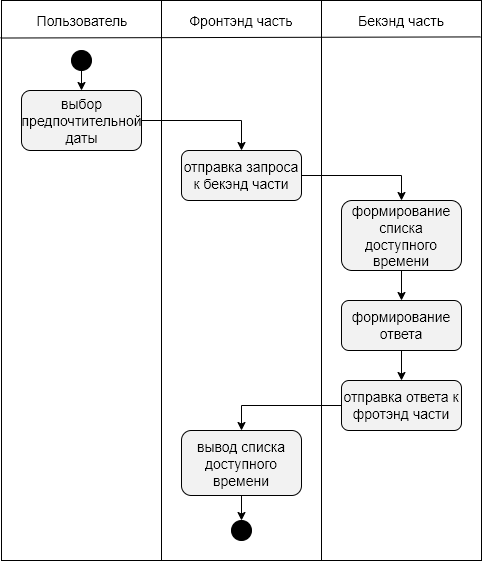

The diagram above was exported from draw.io. Its source (the exported page's mxGraphModel, read from the mxfile embedded in the PNG):
<mxGraphModel dx="1408" dy="627" grid="1" gridSize="10" guides="1" tooltips="1" connect="1" arrows="1" fold="1" page="1" pageScale="1" pageWidth="850" pageHeight="1100" math="0" shadow="0">
  <root>
    <mxCell id="0" />
    <mxCell id="1" parent="0" />
    <mxCell id="Cr9ZpSFu1oJqch2D_CFt-1" value="" style="rounded=0;whiteSpace=wrap;html=1;" vertex="1" parent="1">
      <mxGeometry x="80" y="40" width="480" height="560" as="geometry" />
    </mxCell>
    <mxCell id="Cr9ZpSFu1oJqch2D_CFt-3" value="" style="rounded=0;whiteSpace=wrap;html=1;" vertex="1" parent="1">
      <mxGeometry x="80" y="40" width="160" height="560" as="geometry" />
    </mxCell>
    <mxCell id="Cr9ZpSFu1oJqch2D_CFt-4" value="" style="rounded=0;whiteSpace=wrap;html=1;" vertex="1" parent="1">
      <mxGeometry x="240" y="40" width="160" height="560" as="geometry" />
    </mxCell>
    <mxCell id="Cr9ZpSFu1oJqch2D_CFt-5" value="" style="rounded=0;whiteSpace=wrap;html=1;" vertex="1" parent="1">
      <mxGeometry x="400" y="40" width="160" height="560" as="geometry" />
    </mxCell>
    <mxCell id="Cr9ZpSFu1oJqch2D_CFt-6" value="" style="endArrow=none;html=1;exitX=-0.006;exitY=0.067;exitDx=0;exitDy=0;exitPerimeter=0;entryX=0.994;entryY=0.065;entryDx=0;entryDy=0;entryPerimeter=0;" edge="1" parent="1" source="Cr9ZpSFu1oJqch2D_CFt-3" target="Cr9ZpSFu1oJqch2D_CFt-5">
      <mxGeometry width="50" height="50" relative="1" as="geometry">
        <mxPoint x="80" y="710" as="sourcePoint" />
        <mxPoint x="560" y="78" as="targetPoint" />
      </mxGeometry>
    </mxCell>
    <mxCell id="Cr9ZpSFu1oJqch2D_CFt-7" value="&lt;font style=&quot;font-size: 14px&quot;&gt;Пользователь&lt;/font&gt;" style="text;html=1;strokeColor=none;fillColor=none;align=center;verticalAlign=middle;whiteSpace=wrap;rounded=0;" vertex="1" parent="1">
      <mxGeometry x="115" y="50" width="90" height="20" as="geometry" />
    </mxCell>
    <mxCell id="Cr9ZpSFu1oJqch2D_CFt-8" value="&lt;font style=&quot;font-size: 14px&quot;&gt;Фронтэнд часть&lt;/font&gt;" style="text;html=1;strokeColor=none;fillColor=none;align=center;verticalAlign=middle;whiteSpace=wrap;rounded=0;" vertex="1" parent="1">
      <mxGeometry x="240" y="50" width="160" height="20" as="geometry" />
    </mxCell>
    <mxCell id="Cr9ZpSFu1oJqch2D_CFt-9" value="&lt;font style=&quot;font-size: 14px&quot;&gt;Бекэнд часть&lt;/font&gt;" style="text;html=1;strokeColor=none;fillColor=none;align=center;verticalAlign=middle;whiteSpace=wrap;rounded=0;" vertex="1" parent="1">
      <mxGeometry x="400" y="50" width="160" height="20" as="geometry" />
    </mxCell>
    <mxCell id="Cr9ZpSFu1oJqch2D_CFt-19" style="edgeStyle=orthogonalEdgeStyle;rounded=0;orthogonalLoop=1;jettySize=auto;html=1;exitX=0.5;exitY=1;exitDx=0;exitDy=0;entryX=0.5;entryY=0;entryDx=0;entryDy=0;" edge="1" parent="1" source="Cr9ZpSFu1oJqch2D_CFt-10" target="Cr9ZpSFu1oJqch2D_CFt-11">
      <mxGeometry relative="1" as="geometry" />
    </mxCell>
    <mxCell id="Cr9ZpSFu1oJqch2D_CFt-10" value="" style="ellipse;whiteSpace=wrap;html=1;aspect=fixed;fillColor=#000000;" vertex="1" parent="1">
      <mxGeometry x="150" y="90" width="20" height="20" as="geometry" />
    </mxCell>
    <mxCell id="Cr9ZpSFu1oJqch2D_CFt-20" style="edgeStyle=orthogonalEdgeStyle;rounded=0;orthogonalLoop=1;jettySize=auto;html=1;exitX=1;exitY=0.5;exitDx=0;exitDy=0;entryX=0.5;entryY=0;entryDx=0;entryDy=0;" edge="1" parent="1" source="Cr9ZpSFu1oJqch2D_CFt-11" target="Cr9ZpSFu1oJqch2D_CFt-12">
      <mxGeometry relative="1" as="geometry" />
    </mxCell>
    <mxCell id="Cr9ZpSFu1oJqch2D_CFt-11" value="&lt;span style=&quot;font-size: 14px&quot;&gt;выбор предпочтительной даты&lt;/span&gt;" style="rounded=1;whiteSpace=wrap;html=1;fillColor=#F2F2F2;" vertex="1" parent="1">
      <mxGeometry x="100" y="130" width="120" height="60" as="geometry" />
    </mxCell>
    <mxCell id="Cr9ZpSFu1oJqch2D_CFt-21" style="edgeStyle=orthogonalEdgeStyle;rounded=0;orthogonalLoop=1;jettySize=auto;html=1;exitX=1;exitY=0.5;exitDx=0;exitDy=0;entryX=0.5;entryY=0;entryDx=0;entryDy=0;" edge="1" parent="1" source="Cr9ZpSFu1oJqch2D_CFt-12" target="Cr9ZpSFu1oJqch2D_CFt-13">
      <mxGeometry relative="1" as="geometry" />
    </mxCell>
    <mxCell id="Cr9ZpSFu1oJqch2D_CFt-12" value="&lt;span style=&quot;font-size: 14px&quot;&gt;отправка запроса к бекэнд части&lt;/span&gt;" style="rounded=1;whiteSpace=wrap;html=1;fillColor=#F2F2F2;" vertex="1" parent="1">
      <mxGeometry x="260" y="190" width="120" height="50" as="geometry" />
    </mxCell>
    <mxCell id="Cr9ZpSFu1oJqch2D_CFt-37" style="edgeStyle=orthogonalEdgeStyle;rounded=0;orthogonalLoop=1;jettySize=auto;html=1;exitX=0.5;exitY=1;exitDx=0;exitDy=0;entryX=0.5;entryY=0;entryDx=0;entryDy=0;" edge="1" parent="1" source="Cr9ZpSFu1oJqch2D_CFt-13" target="Cr9ZpSFu1oJqch2D_CFt-15">
      <mxGeometry relative="1" as="geometry" />
    </mxCell>
    <mxCell id="Cr9ZpSFu1oJqch2D_CFt-13" value="&lt;span style=&quot;font-size: 14px&quot;&gt;формирование списка доступного времени&lt;/span&gt;" style="rounded=1;whiteSpace=wrap;html=1;fillColor=#F2F2F2;" vertex="1" parent="1">
      <mxGeometry x="420" y="240" width="120" height="70" as="geometry" />
    </mxCell>
    <mxCell id="Cr9ZpSFu1oJqch2D_CFt-24" style="edgeStyle=orthogonalEdgeStyle;rounded=0;orthogonalLoop=1;jettySize=auto;html=1;exitX=0.5;exitY=1;exitDx=0;exitDy=0;entryX=0.5;entryY=0;entryDx=0;entryDy=0;" edge="1" parent="1" source="Cr9ZpSFu1oJqch2D_CFt-15" target="Cr9ZpSFu1oJqch2D_CFt-17">
      <mxGeometry relative="1" as="geometry" />
    </mxCell>
    <mxCell id="Cr9ZpSFu1oJqch2D_CFt-15" value="&lt;span style=&quot;font-size: 14px&quot;&gt;формирование ответа&lt;/span&gt;" style="rounded=1;whiteSpace=wrap;html=1;fillColor=#F2F2F2;" vertex="1" parent="1">
      <mxGeometry x="420" y="340" width="120" height="50" as="geometry" />
    </mxCell>
    <mxCell id="Cr9ZpSFu1oJqch2D_CFt-25" style="edgeStyle=orthogonalEdgeStyle;rounded=0;orthogonalLoop=1;jettySize=auto;html=1;exitX=0;exitY=0.5;exitDx=0;exitDy=0;entryX=0.5;entryY=0;entryDx=0;entryDy=0;" edge="1" parent="1" source="Cr9ZpSFu1oJqch2D_CFt-17" target="Cr9ZpSFu1oJqch2D_CFt-18">
      <mxGeometry relative="1" as="geometry" />
    </mxCell>
    <mxCell id="Cr9ZpSFu1oJqch2D_CFt-17" value="&lt;span style=&quot;font-size: 14px&quot;&gt;отправка ответа к фротэнд части&lt;/span&gt;" style="rounded=1;whiteSpace=wrap;html=1;fillColor=#F2F2F2;" vertex="1" parent="1">
      <mxGeometry x="420" y="420" width="120" height="50" as="geometry" />
    </mxCell>
    <mxCell id="Cr9ZpSFu1oJqch2D_CFt-27" style="edgeStyle=orthogonalEdgeStyle;rounded=0;orthogonalLoop=1;jettySize=auto;html=1;exitX=0.5;exitY=1;exitDx=0;exitDy=0;" edge="1" parent="1" source="Cr9ZpSFu1oJqch2D_CFt-18" target="Cr9ZpSFu1oJqch2D_CFt-26">
      <mxGeometry relative="1" as="geometry" />
    </mxCell>
    <mxCell id="Cr9ZpSFu1oJqch2D_CFt-18" value="&lt;span style=&quot;font-size: 14px&quot;&gt;вывод списка доступного времени&lt;/span&gt;" style="rounded=1;whiteSpace=wrap;html=1;fillColor=#F2F2F2;" vertex="1" parent="1">
      <mxGeometry x="260" y="470" width="120" height="65" as="geometry" />
    </mxCell>
    <mxCell id="Cr9ZpSFu1oJqch2D_CFt-26" value="" style="ellipse;whiteSpace=wrap;html=1;aspect=fixed;fillColor=#000000;" vertex="1" parent="1">
      <mxGeometry x="310" y="560" width="20" height="20" as="geometry" />
    </mxCell>
  </root>
</mxGraphModel>